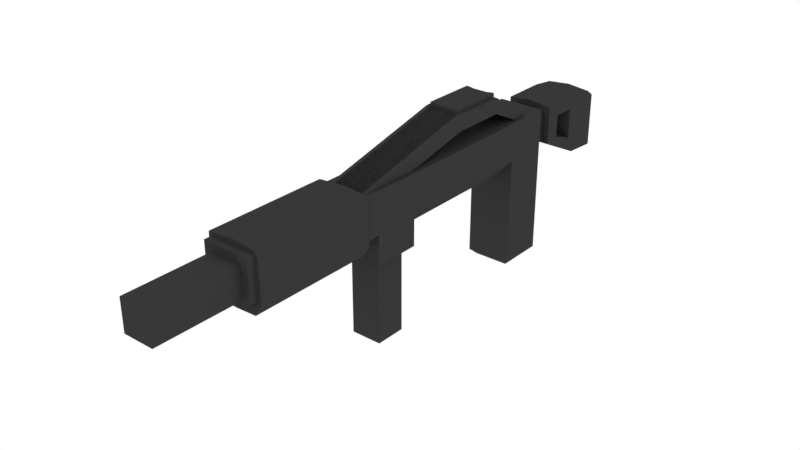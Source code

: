 # Source: M4.blend  (saved by Blender 2.82.7; exported with 4.5.12 LTS)
import bpy
from mathutils import Matrix  # noqa: F401  (used for matrix-valued properties, if any)

bpy.ops.wm.read_factory_settings(use_empty=True)
scene = bpy.context.scene
scene.name = 'Scene'

# ---- collections
col_collection = bpy.data.collections.new('Collection'); scene.collection.children.link(col_collection)

# ---- materials (node trees are filled in below, after node groups)
mat_metalblack = bpy.data.materials.new('MetalBlack')
mat_metalblack.alpha_threshold = 0.0
mat_metalblack.diffuse_color = (0.08714, 0.08714, 0.08714, 1.0)
mat_metalblack.roughness = 0.5

# ---- material node trees
mat_metalblack.use_nodes = True; mat_metalblack.node_tree.nodes.clear()
_N = mat_metalblack.node_tree.nodes; _L = mat_metalblack.node_tree.links
n0 = _N.new('ShaderNodeOutputMaterial'); n0.name = 'Material Output'; n0.location = (300, 300)
n1 = _N.new('ShaderNodeBsdfDiffuse'); n1.name = 'Diffuse BSDF'; n1.location = (10, 300)
n1.inputs[0].default_value = (0.03942, 0.03942, 0.03942, 1.0)
_L.new(n1.outputs[0], n0.inputs[0])
n0.is_active_output = True

# ---- world
world_world = bpy.data.worlds.new('World'); scene.world = world_world
world_world.color = (1.0, 1.0, 1.0)
world_world.use_sun_shadow = False
world_world.sun_shadow_jitter_overblur = 0.0
world_world.cycles.sampling_method = 'MANUAL'

# ---- meshes
me_mesh = bpy.data.meshes.new('Mesh')
me_mesh.from_pydata([(0.0, 0.13, 0.03), (0.0, 0.14, -0.03), (0.03, 0.14, -0.03), (0.0, 0.2, -0.03), (0.03, 0.2, -0.03), (0.03, 0.2, 0.03), (0.0, 0.13, 0.22), (0.03, 0.2, 0.22), (0.0, 0.2, 0.22), (0.0, 0.14, 0.28), (0.03, 0.2, 0.28), (0.0, 0.2, 0.28), (0.0, 0.14, 0.47), (0.03, 0.2, 0.47), (0.0, 0.2, 0.47), (0.03, 0.11, 0.22), (0.0, 0.11, 0.22), (0.03, 0.11, 0.28), (0.0, 0.11, 0.28), (0.0, 1.18e-08, 0.27), (0.0, 0.11, 0.27), (0.0, 1.005e-08, 0.23), (0.0, 0.11, 0.23), (0.02, 1.18e-08, 0.27), (0.02, 0.11, 0.27), (0.02, 1.005e-08, 0.23), (0.02, 0.11, 0.23), (0.0, 0.117, -0.11), (0.03, 0.117, -0.11), (0.0, 0.2, -0.11), (0.03, 0.197, -0.11), (0.0, 0.114, -0.162), (0.02, 0.15, 0.47), (0.0, 0.15, 0.47), (0.02, 0.19, 0.47), (0.0, 0.19, 0.47), (0.02, 0.15, 0.58), (0.0, 0.15, 0.58), (0.02, 0.19, 0.58), (0.0, 0.2, 0.03), (0.015, 0.24, 0.13), (0.015, 0.245, 0.13), (0.015, 0.24, 0.06), (0.015, 0.245, 0.06), (0.02, 0.24, 0.13), (0.02, 0.245, 0.13), (0.02, 0.24, 0.06), (0.02, 0.245, 0.06), (0.01, 0.24, 0.06), (0.01, 0.24, 0.13), (0.01, 0.244, 0.13), (0.01, 0.244, 0.06), (0.0, 0.24, 0.06), (0.0, 0.24, 0.13), (0.0, 0.244, 0.13), (0.0, 0.244, 0.06), (0.0, 0.2, -0.05), (0.0, 0.147, -0.05), (0.03, 0.147, -0.05), (0.03, 0.197, -0.05), (0.0, 0.15, -0.03), (0.02, 0.15, -0.03), (0.0, 0.19, -0.03), (0.02, 0.19, -0.03), (0.0, 0.15, -0.05), (0.02, 0.15, -0.05), (0.0, 0.19, -0.05), (0.02, 0.19, -0.05), (0.0, 0.196, -0.142), (0.0, 0.181, -0.162), (0.03, 0.193, -0.142), (0.03, 0.15, 0.03), (0.013, 0.13, 0.03), (0.03, 0.123, 0.03), (0.03, 0.14, 0.03), (0.013, 0.13, 0.22), (0.03, 0.15, 0.22), (0.03, 0.14, 0.22), (0.03, 0.123, 0.22), (0.03, 0.148, 0.28), (0.022, 0.14, 0.28), (0.03, 0.132, 0.28), (0.03, 0.14, 0.28), (0.022, 0.14, 0.47), (0.03, 0.148, 0.47), (0.024, 0.146, 0.47), (0.021, 0.114, -0.162), (0.03, 0.114, -0.153), (0.03, 0.185, -0.153), (0.021, 0.181, -0.162), (0.0, 0.19, 0.58), (-0.025, 0.2, 0.295), (-0.025, 0.24, 0.13), (-0.025, 0.2, 0.22), (-0.025, 0.22, 0.13), (0.02, 0.2, 0.295), (0.02, 0.24, 0.13), (0.02, 0.2, 0.22), (0.02, 0.22, 0.13), (-0.025, 0.24, 0.06), (-0.025, 0.22, 0.06), (0.02, 0.22, 0.06), (0.02, 0.24, 0.06), (-0.025, 0.2, -8.742e-09), (-0.025, 0.2, 0.02), (0.02, 0.2, 0.02), (0.02, 0.2, -8.742e-09), (0.03, 0.18, -0.1), (0.03, 0.14, -0.1), (0.03, 0.15, -0.07), (0.03, 0.18, -0.07), (0.0, 0.18, -0.1), (0.0, 0.14, -0.1), (0.0, 0.15, -0.07), (0.0, 0.18, -0.07), (0.0, 1.005e-09, 0.023), (0.0, 0.007, 0.03), (0.0, 0.007, -0.03), (0.0, -1.005e-09, -0.023), (0.03, 0.007, 0.03), (0.023, 1.005e-09, 0.023), (0.023, -1.005e-09, -0.023), (0.03, 0.007, -0.03), (0.03, 0.2, 0.303), (0.03, 0.2, 0.46), (0.0, 0.14, 0.46), (0.0, 0.14, 0.303), (0.0, 0.2, 0.46), (0.0, 0.2, 0.303), (0.022, 0.14, 0.46), (0.022, 0.14, 0.303), (0.03, 0.148, 0.303), (0.03, 0.148, 0.46), (0.034, 0.204, 0.303), (0.034, 0.204, 0.46), (0.0, 0.129, 0.46), (0.0, 0.129, 0.303), (0.0, 0.207, 0.46), (0.0, 0.207, 0.303), (0.026, 0.13, 0.46), (0.026, 0.13, 0.303), (0.036, 0.144, 0.303), (0.036, 0.144, 0.46)], [], [(122, 2, 74, 73, 119), (117, 1, 2, 122), (5, 7, 76, 71), (119, 73, 72, 0, 116), (125, 129, 83, 12), (77, 76, 7, 10, 79, 82), (78, 77, 82, 81, 17, 15), (124, 127, 14, 13), (16, 15, 17, 18), (132, 124, 13, 84), (12, 83, 85, 32, 33), (21, 22, 26, 25), (25, 26, 24, 23), (23, 24, 20, 19), (21, 25, 23, 19), (26, 22, 20, 24), (68, 70, 88, 89, 69), (58, 57, 27, 28), (30, 59, 110, 107), (56, 59, 30, 29), (30, 28, 87, 88, 70), (28, 27, 31, 86, 87), (32, 34, 38, 36), (85, 84, 13, 34, 32), (13, 14, 35, 34), (33, 32, 36, 37), (41, 43, 51, 50), (42, 43, 47, 46), (46, 47, 45, 44), (44, 45, 41, 40), (42, 46, 44, 40), (47, 43, 41, 45), (51, 48, 52, 55), (42, 40, 49, 48), (43, 42, 48, 51), (40, 41, 50, 49), (49, 50, 54, 53), (50, 51, 55, 54), (48, 49, 53, 52), (3, 4, 63, 62), (2, 1, 60, 61), (4, 2, 61, 63), (61, 60, 64, 65), (63, 61, 65, 67), (62, 63, 67, 66), (58, 59, 67, 65), (59, 56, 66, 67), (58, 65, 64, 57), (29, 30, 70, 68), (3, 39, 5, 4), (10, 7, 8, 11), (5, 39, 8, 7), (0, 72, 75, 6), (6, 75, 78, 15, 16), (71, 72, 73, 74), (75, 76, 77, 78), (71, 76, 75, 72), (71, 74, 2, 4, 5), (79, 80, 81, 82), (83, 84, 85), (130, 80, 79, 131), (81, 80, 9, 18, 17), (88, 87, 86, 89), (86, 31, 69, 89), (90, 38, 34, 35), (36, 38, 90, 37), (91, 92, 94, 93), (93, 94, 98, 97), (97, 98, 96, 95), (95, 96, 92, 91), (96, 98, 101, 102), (99, 102, 106, 103), (94, 92, 99, 100), (98, 94, 100, 101), (101, 100, 104, 105), (102, 101, 105, 106), (100, 99, 103, 104), (92, 96, 102, 99), (110, 109, 113, 114), (28, 30, 107, 108), (58, 28, 108, 109), (59, 58, 109, 110), (109, 108, 112, 113), (107, 110, 114, 111), (108, 107, 111, 112), (121, 118, 117, 122), (120, 121, 122, 119), (115, 120, 119, 116), (118, 121, 120, 115), (83, 129, 132, 84), (132, 129, 139, 142), (79, 10, 123, 131), (125, 126, 136, 135), (10, 11, 128, 123), (124, 132, 142, 134), (9, 80, 130, 126), (126, 130, 140, 136), (139, 140, 141, 142), (141, 133, 134, 142), (133, 138, 137, 134), (136, 140, 139, 135), (129, 125, 135, 139), (123, 128, 138, 133), (130, 131, 141, 140), (127, 124, 134, 137), (128, 127, 137, 138), (131, 123, 133, 141)])
_uv = me_mesh.uv_layers.new(name='UVMap')
_uv.uv.foreach_set('vector', [0.3878, 0.5, 0.625, 0.5, 0.625, 0.6778, 0.5941, 0.75, 0.3878, 0.75, 0.3878, 0.25, 0.625, 0.25, 0.625, 0.5, 0.3878, 0.5, 0.0, 0.0, 0.625, 0.75, 0.625, 0.75, 0.4446, 0.5335, 0.3878, 0.75, 0.5941, 0.75, 0.625, 0.8222, 0.625, 1.0, 0.3878, 1.0, 0.625, 1.0, 0.625, 0.7831, 0.625, 0.7831, 0.625, 1.0, 0.625, 0.75, 0.625, 0.75, 0.625, 0.75, 0.625, 0.75, 0.625, 0.75, 0.625, 0.75, 0.625, 0.75, 0.625, 0.75, 0.625, 0.75, 0.625, 0.75, 0.625, 0.75, 0.625, 0.75, 0.625, 0.75, 0.875, 0.75, 0.875, 0.75, 0.625, 0.75, 0.625, 1.0, 0.625, 0.75, 0.625, 0.75, 0.625, 1.0, 0.625, 0.75, 0.625, 0.75, 0.625, 0.75, 0.625, 0.75, 0.625, 1.0, 0.625, 0.7831, 0.625, 0.75, 0.625, 0.75, 0.625, 1.0, 0.375, 0.25, 0.625, 0.25, 0.625, 0.5, 0.375, 0.5, 0.375, 0.5, 0.625, 0.5, 0.625, 0.75, 0.375, 0.75, 0.375, 0.75, 0.625, 0.75, 0.625, 1.0, 0.375, 1.0, 0.125, 0.5, 0.375, 0.5, 0.375, 0.75, 0.125, 0.75, 0.625, 0.5, 0.875, 0.5, 0.875, 0.75, 0.625, 0.75, 0.875, 0.5, 0.625, 0.5, 0.625, 0.5, 0.6612, 0.5, 0.875, 0.5, 0.625, 0.5, 0.625, 0.25, 0.625, 0.25, 0.625, 0.5, 0.625, 0.5, 0.625, 0.5, 0.625, 0.5, 0.625, 0.5, 0.875, 0.5, 0.625, 0.5, 0.625, 0.5, 0.875, 0.5, 0.625, 0.5, 0.625, 0.5, 0.625, 0.5, 0.625, 0.5, 0.625, 0.5, 0.625, 0.5, 0.625, 0.25, 0.625, 0.25, 0.625, 0.4638, 0.625, 0.5, 0.625, 0.75, 0.625, 0.75, 0.625, 0.75, 0.625, 0.75, 0.625, 0.75, 0.625, 0.75, 0.625, 0.75, 0.625, 0.75, 0.625, 0.75, 0.625, 0.75, 0.875, 0.75, 0.875, 0.75, 0.625, 0.75, 0.625, 1.0, 0.625, 0.75, 0.625, 0.75, 0.625, 1.0, 0.875, 0.75, 0.875, 0.5, 0.875, 0.5, 0.875, 0.75, 0.375, 0.25, 0.625, 0.25, 0.625, 0.5, 0.375, 0.5, 0.375, 0.5, 0.625, 0.5, 0.625, 0.75, 0.375, 0.75, 0.375, 0.75, 0.625, 0.75, 0.625, 1.0, 0.375, 1.0, 0.125, 0.5, 0.375, 0.5, 0.375, 0.75, 0.125, 0.75, 0.625, 0.5, 0.875, 0.5, 0.875, 0.75, 0.625, 0.75, 0.625, 0.25, 0.375, 0.25, 0.375, 0.25, 0.625, 0.25, 0.125, 0.5, 0.125, 0.75, 0.125, 0.75, 0.125, 0.5, 0.625, 0.25, 0.375, 0.25, 0.375, 0.25, 0.625, 0.25, 0.375, 1.0, 0.625, 1.0, 0.625, 1.0, 0.375, 1.0, 0.375, 1.0, 0.625, 1.0, 0.625, 1.0, 0.375, 1.0, 0.875, 0.75, 0.875, 0.5, 0.875, 0.5, 0.875, 0.75, 0.125, 0.5, 0.125, 0.75, 0.125, 0.75, 0.125, 0.5, 0.875, 0.5, 0.625, 0.5, 0.625, 0.5, 0.875, 0.5, 0.625, 0.5, 0.625, 0.25, 0.625, 0.25, 0.625, 0.5, 0.625, 0.5, 0.625, 0.5, 0.625, 0.5, 0.625, 0.5, 0.625, 0.5, 0.625, 0.25, 0.625, 0.25, 0.625, 0.5, 0.625, 0.5, 0.625, 0.5, 0.625, 0.5, 0.625, 0.5, 0.875, 0.5, 0.625, 0.5, 0.625, 0.5, 0.875, 0.5, 0.625, 0.5, 0.625, 0.5, 0.625, 0.5, 0.625, 0.5, 0.625, 0.5, 0.875, 0.5, 0.875, 0.5, 0.625, 0.5, 0.625, 0.5, 0.625, 0.5, 0.625, 0.25, 0.625, 0.25, 0.875, 0.5, 0.625, 0.5, 0.625, 0.5, 0.875, 0.5, 0.875, 0.5, 0.0, 0.0, 0.0, 0.0, 0.625, 0.5, 0.625, 0.75, 0.625, 0.75, 0.625, 0.0, 0.625, 0.0, 0.0, 0.0, 0.0, 0.0, 0.625, 0.0, 0.625, 0.75, 0.625, 0.0, 0.625, 0.5335, 0.625, 0.5335, 0.625, 0.0, 0.625, 1.0, 0.625, 0.8222, 0.625, 0.75, 0.625, 0.75, 0.625, 1.0, 0.625, 0.75, 0.625, 0.75, 0.625, 0.75, 0.625, 0.6778, 0.625, 0.8222, 0.625, 0.75, 0.625, 0.75, 0.625, 0.75, 0.4446, 0.5335, 0.625, 0.75, 0.625, 0.5335, 0.625, 0.5335, 0.625, 0.75, 0.625, 0.6778, 0.625, 0.5, 0.625, 0.5, 0.625, 0.75, 0.625, 0.75, 0.625, 0.75, 0.625, 0.75, 0.625, 0.75, 0.625, 0.7831, 0.625, 0.75, 0.625, 0.75, 0.625, 0.7831, 0.625, 0.7831, 0.625, 0.75, 0.625, 0.75, 0.625, 0.75, 0.625, 0.7831, 0.625, 1.0, 0.625, 1.0, 0.625, 0.75, 0.625, 0.5, 0.625, 0.5, 0.625, 0.4638, 0.625, 0.4638, 0.625, 0.4638, 0.625, 0.25, 0.625, 0.25, 0.625, 0.4638, 0.0, 0.0, 0.625, 0.75, 0.625, 0.75, 0.875, 0.75, 0.625, 0.75, 0.625, 0.75, 0.0, 0.0, 0.625, 1.0, 0.375, 0.0, 0.625, 0.0, 0.625, 0.25, 0.375, 0.25, 0.375, 0.25, 0.625, 0.25, 0.625, 0.5, 0.375, 0.5, 0.375, 0.5, 0.625, 0.5, 0.625, 0.75, 0.375, 0.75, 0.375, 0.75, 0.625, 0.75, 0.625, 1.0, 0.375, 1.0, 0.625, 0.75, 0.625, 0.5, 0.625, 0.5, 0.625, 0.75, 0.625, 1.0, 0.625, 0.75, 0.625, 0.75, 0.625, 1.0, 0.625, 0.25, 0.625, 0.0, 0.625, 0.0, 0.625, 0.25, 0.625, 0.5, 0.625, 0.25, 0.625, 0.25, 0.625, 0.5, 0.625, 0.5, 0.625, 0.25, 0.625, 0.25, 0.625, 0.5, 0.625, 0.75, 0.625, 0.5, 0.625, 0.5, 0.625, 0.75, 0.625, 0.25, 0.625, 0.0, 0.625, 0.0, 0.625, 0.25, 0.625, 0.0, 0.625, 0.75, 0.625, 0.75, 0.625, 0.0, 0.625, 0.5, 0.625, 0.5, 0.625, 0.5, 0.625, 0.5, 0.625, 0.5, 0.625, 0.5, 0.625, 0.5, 0.625, 0.5, 0.625, 0.5, 0.625, 0.5, 0.625, 0.5, 0.625, 0.5, 0.625, 0.5, 0.625, 0.5, 0.625, 0.5, 0.625, 0.5, 0.625, 0.5, 0.625, 0.5, 0.625, 0.5, 0.625, 0.5, 0.625, 0.5, 0.625, 0.5, 0.625, 0.5, 0.625, 0.5, 0.625, 0.5, 0.625, 0.5, 0.625, 0.5, 0.625, 0.5, 0.3151, 0.5299, 0.125, 0.5299, 0.125, 0.5, 0.375, 0.5, 0.3151, 0.7201, 0.3151, 0.5299, 0.3878, 0.5, 0.3878, 0.75, 0.125, 0.7201, 0.3151, 0.7201, 0.375, 0.75, 0.125, 0.75, 0.125, 0.5299, 0.3151, 0.5299, 0.3151, 0.7201, 0.125, 0.7201, 0.625, 0.7831, 0.625, 0.7831, 0.625, 0.75, 0.625, 0.75, 0.625, 0.75, 0.625, 0.7831, 0.625, 0.7831, 0.625, 0.75, 0.625, 0.75, 0.625, 0.75, 0.625, 0.75, 0.625, 0.75, 0.0, 0.0, 0.0, 0.0, 0.0, 0.0, 0.0, 0.0, 0.625, 0.75, 0.875, 0.75, 0.875, 0.75, 0.625, 0.75, 0.625, 0.75, 0.625, 0.75, 0.625, 0.75, 0.625, 0.75, 0.625, 1.0, 0.625, 0.7831, 0.625, 0.7831, 0.625, 1.0, 0.625, 1.0, 0.625, 0.7831, 0.625, 0.7831, 0.625, 1.0, 0.625, 0.7831, 0.625, 0.7831, 0.625, 0.75, 0.625, 0.75, 0.625, 0.75, 0.625, 0.75, 0.625, 0.75, 0.625, 0.75, 0.625, 0.75, 0.875, 0.75, 0.875, 0.75, 0.625, 0.75, 0.625, 1.0, 0.625, 0.7831, 0.625, 0.7831, 0.625, 1.0, 0.625, 0.7831, 0.625, 1.0, 0.625, 1.0, 0.625, 0.7831, 0.625, 0.75, 0.875, 0.75, 0.875, 0.75, 0.625, 0.75, 0.625, 0.7831, 0.625, 0.75, 0.625, 0.75, 0.625, 0.7831, 0.875, 0.75, 0.625, 0.75, 0.625, 0.75, 0.875, 0.75, 0.0, 0.0, 0.0, 0.0, 0.0, 0.0, 0.0, 0.0, 0.625, 0.75, 0.625, 0.75, 0.625, 0.75, 0.625, 0.75])
me_mesh.materials.append(mat_metalblack)
me_mesh.use_remesh_preserve_volume = False
me_mesh.use_remesh_preserve_attributes = False
me_mesh.use_mirror_vertex_groups = False
me_mesh.update()
arm_armature = bpy.data.armatures.new('Armature')  # bones are not reproduced

# ---- objects
ob_armature = bpy.data.objects.new('Armature', arm_armature)
ob_mesh = bpy.data.objects.new('Mesh', me_mesh)
ob_sphereselector = bpy.data.objects.new('SphereSelector', None)

# ---- transforms, parenting, visibility, modifiers, constraints
ob_armature.location = (0.0, 0.0, 0.0)
ob_armature.rotation_euler = (1.571, -0.0, 0.0)
ob_armature.show_in_front = True
ob_armature.lineart.crease_threshold = 0.0
ob_mesh.location = (0.0, 0.0, 0.0)
ob_mesh.rotation_euler = (1.571, -0.0, 0.0)
ob_mesh.lineart.crease_threshold = 0.0
_vg = ob_mesh.vertex_groups.new(name='Magazine')
for _i, _w in zip([19, 20, 21, 22, 23, 24, 25, 26], [0.1005, 0.05033, 0.0004897, 0.01223, 0.08239, 0.0317, 0.05097, 0.08515]): _vg.add([_i], _w, 'REPLACE')
_vg = ob_mesh.vertex_groups.new(name='Base')
for _i, _w in zip([0, 1, 2, 3, 4, 5, 6, 7, 8, 9, 10, 11, 12, 13, 14, 15, 16, 17, 18, 22, 26, 27, 28, 29, 30, 31, 32, 33, 34, 35, 36, 37, 38, 39, 40, 41, 42, 43, 44, 45, 46, 47, 48, 49, 50, 51, 52, 53, 54, 55, 56, 57, 58, 59, 60, 61, 62, 63, 64, 65, 66, 67, 68, 69, 70, 71, 72, 73, 74, 75, 76, 77, 78, 79, 80, 81, 82, 83, 84, 85, 86, 87, 88, 89, 90, 91, 92, 93, 94, 95, 96, 97, 98, 99, 100, 101, 102, 103, 104, 105, 106, 107, 108, 109, 110, 111, 112, 113, 114, 115, 116, 117, 118, 119, 120, 121, 122, 123, 124, 125, 126, 127, 128, 129, 130, 131, 132, 133, 134, 135, 136, 137, 138, 139, 140, 141, 142], [1.0, 1.0, 1.0, 1.0, 1.0, 1.0, 1.0, 1.0, 1.0, 1.0, 1.0, 1.0, 1.0, 1.0, 1.0, 1.0, 1.0, 1.0, 1.0, 0.0, 0.0, 1.0, 1.0, 1.0, 1.0, 1.0, 1.0, 1.0, 1.0, 1.0, 1.0, 1.0, 1.0, 1.0, 1.0, 1.0, 1.0, 1.0, 1.0, 1.0, 1.0, 1.0, 1.0, 1.0, 1.0, 1.0, 1.0, 1.0, 1.0, 1.0, 1.0, 1.0, 1.0, 1.0, 1.0, 1.0, 1.0, 1.0, 1.0, 1.0, 1.0, 1.0, 1.0, 1.0, 1.0, 1.0, 1.0, 1.0, 1.0, 1.0, 1.0, 1.0, 1.0, 1.0, 1.0, 1.0, 1.0, 1.0, 1.0, 1.0, 1.0, 1.0, 1.0, 1.0, 1.0, 1.0, 1.0, 1.0, 1.0, 1.0, 1.0, 1.0, 1.0, 1.0, 1.0, 1.0, 1.0, 1.0, 1.0, 1.0, 1.0, 1.0, 1.0, 1.0, 1.0, 1.0, 1.0, 1.0, 1.0, 1.0, 1.0, 1.0, 1.0, 1.0, 1.0, 1.0, 1.0, 1.0, 1.0, 1.0, 1.0, 1.0, 1.0, 1.0, 1.0, 1.0, 1.0, 1.0, 1.0, 1.0, 1.0, 1.0, 1.0, 1.0, 1.0, 1.0, 1.0]): _vg.add([_i], _w, 'REPLACE')
_m = ob_mesh.modifiers.new('Armature', 'ARMATURE')
_m.object = ob_armature
_m = ob_mesh.modifiers.new('Mirror', 'MIRROR')
_m = ob_mesh.modifiers.new('Weld', 'WELD')
ob_sphereselector.location = (0.0, 0.0, 0.0)
ob_sphereselector.empty_display_type = 'SPHERE'
ob_sphereselector.empty_display_size = 0.02
ob_sphereselector.lineart.crease_threshold = 0.0

# ---- collection membership
col_collection.objects.link(ob_armature)
col_collection.objects.link(ob_mesh)
col_collection.objects.link(ob_sphereselector)

# ---- scene / render settings (as saved in the file)
scene.frame_start = 1; scene.frame_end = 250; scene.frame_set(0)
scene.render.engine = 'CYCLES'
scene.render.resolution_percentage = 200
scene.render.dither_intensity = 0.0
scene.cycles.shading_system = True
scene.cycles.use_denoising = False
scene.cycles.samples = 128
scene.cycles.sampling_pattern = 'TABULATED_SOBOL'
scene.cycles.use_adaptive_sampling = False
scene.cycles.use_light_tree = False
scene.cycles.blur_glossy = 0.0
scene.cycles.sample_clamp_indirect = 0.0
scene.view_settings.view_transform = 'Standard'
bpy.context.view_layer.update()

# ---- added for rendering (the .blend has no active camera): camera
cam_auto = bpy.data.cameras.new('AutoCamera')
cam_auto.lens = 50.0
cam_auto.sensor_width = 36.0
cam_auto.clip_end = 1000.0
ob_auto_camera = bpy.data.objects.new('AutoCamera', cam_auto)
scene.collection.objects.link(ob_auto_camera)
ob_auto_camera.location = (0.726035, -1.08024, 0.703328)
ob_auto_camera.rotation_euler = (1.09748, -7.21219e-08, 0.694738)
scene.camera = ob_auto_camera
bpy.context.view_layer.update()
